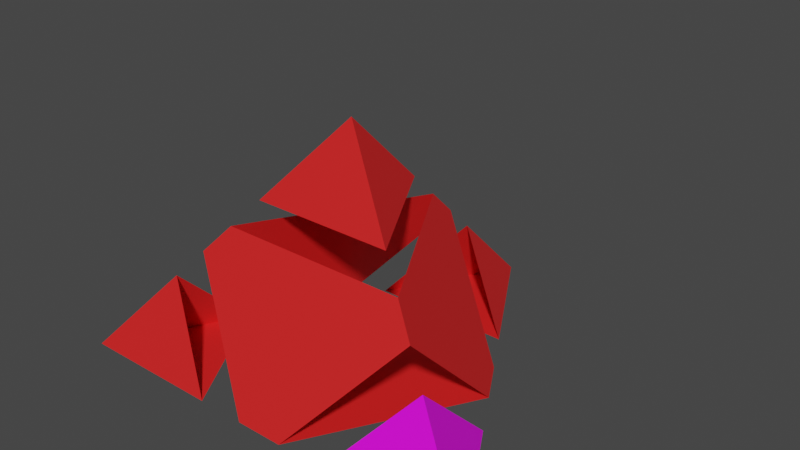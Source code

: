 # Source: four_corner_mine_base.blend  (saved by Blender 2.92.15; exported with 4.5.12 LTS)
import bpy
from mathutils import Matrix  # noqa: F401  (used for matrix-valued properties, if any)

bpy.ops.wm.read_factory_settings(use_empty=True)
scene = bpy.context.scene
scene.name = 'Scene'

# ---- collections
col_collection = bpy.data.collections.new('Collection'); scene.collection.children.link(col_collection)

# ---- images (referenced by path relative to the original .blend; pixels are not part of the script)
import os
ASSET_DIR = os.environ.get("B2B_ASSET_DIR", "")  # directory of the original .blend (textures are referenced by path, not embedded)
HERE = os.path.dirname(os.path.abspath(__file__))  # packed textures are extracted next to this script under _unpacked/

def load_image(name, relpath, width, height, colorspace="sRGB"):
    """Load a texture the original file referenced (path relative to the .blend, or extracted next to this script)."""
    p = next((c for c in (os.path.join(HERE, relpath), os.path.join(ASSET_DIR, relpath)) if relpath and os.path.exists(c)), "")
    if p:
        img = bpy.data.images.load(p, check_existing=True)
        img.name = name
    else:  # same state as the original file: an image datablock whose file is absent (Cycles renders it pink)
        img = bpy.data.images.new(name, width, height)
        img.source = "FILE"
        img.filepath = "//" + (relpath or name)
    img.colorspace_settings.name = colorspace
    return img
img_flower_1_jpg = load_image('flower-1.jpg', 'images/flower-1.jpg', 1024, 1024, 'sRGB')

# ---- materials (node trees are filled in below, after node groups)
mat_material_002 = bpy.data.materials.new('Material.002')
mat_material_002.use_transparent_shadow = False
mat_material_001 = bpy.data.materials.new('Material.001')
mat_material_001.use_transparent_shadow = False
mat_material_003 = bpy.data.materials.new('Material.003')
mat_material_003.use_transparent_shadow = False

# ---- material node trees
mat_material_002.use_nodes = True; mat_material_002.node_tree.nodes.clear()
_N = mat_material_002.node_tree.nodes; _L = mat_material_002.node_tree.links
n0 = _N.new('ShaderNodeBsdfPrincipled'); n0.name = 'Principled BSDF'; n0.location = (10, 300)
n0.distribution = 'GGX'
n0.subsurface_method = 'BURLEY'
n0.inputs[0].default_value = (0.8, 0.01591, 0.01591, 1.0)
n0.inputs[3].default_value = 1.45
n0.inputs[27].default_value = (0.0, 0.0, 0.0, 1.0)
n0.inputs[28].default_value = 1.0
n1 = _N.new('ShaderNodeOutputMaterial'); n1.name = 'Material Output'; n1.location = (300, 300)
_L.new(n0.outputs[0], n1.inputs[0])
n1.is_active_output = True
mat_material_001.use_nodes = True; mat_material_001.node_tree.nodes.clear()
_N = mat_material_001.node_tree.nodes; _L = mat_material_001.node_tree.links
n0 = _N.new('ShaderNodeBsdfPrincipled'); n0.name = 'Principled BSDF'; n0.location = (10, 300)
n0.distribution = 'GGX'
n0.subsurface_method = 'BURLEY'
n0.inputs[3].default_value = 1.45
n0.inputs[27].default_value = (0.0, 0.0, 0.0, 1.0)
n0.inputs[28].default_value = 1.0
n1 = _N.new('ShaderNodeOutputMaterial'); n1.name = 'Material Output'; n1.location = (300, 300)
n2 = _N.new('ShaderNodeTexImage'); n2.name = 'Image Texture'; n2.location = (-280, 280)
n2.image = img_flower_1_jpg
_L.new(n0.outputs[0], n1.inputs[0])
_L.new(n2.outputs[0], n0.inputs[0])
n1.is_active_output = True
mat_material_003.use_nodes = True; mat_material_003.node_tree.nodes.clear()
_N = mat_material_003.node_tree.nodes; _L = mat_material_003.node_tree.links
n0 = _N.new('ShaderNodeBsdfPrincipled'); n0.name = 'Principled BSDF'; n0.location = (10, 300)
n0.distribution = 'GGX'
n0.subsurface_method = 'BURLEY'
n0.inputs[0].default_value = (0.005956, 0.8, 0.004103, 1.0)
n0.inputs[3].default_value = 1.45
n0.inputs[27].default_value = (0.0, 0.0, 0.0, 1.0)
n0.inputs[28].default_value = 1.0
n1 = _N.new('ShaderNodeOutputMaterial'); n1.name = 'Material Output'; n1.location = (300, 300)
_L.new(n0.outputs[0], n1.inputs[0])
n1.is_active_output = True

# ---- world
world_world = bpy.data.worlds.new('World'); scene.world = world_world
world_world.use_nodes = True; world_world.node_tree.nodes.clear()
_N = world_world.node_tree.nodes; _L = world_world.node_tree.links
n0 = _N.new('ShaderNodeOutputWorld'); n0.name = 'World Output'; n0.location = (300, 300)
n1 = _N.new('ShaderNodeBackground'); n1.name = 'Background'; n1.location = (10, 300)
n1.inputs[0].default_value = (0.05088, 0.05088, 0.05088, 1.0)
_L.new(n1.outputs[0], n0.inputs[0])
n0.is_active_output = True
world_world.color = (0.05088, 0.05088, 0.05088)
world_world.use_sun_shadow = False
world_world.sun_shadow_jitter_overblur = 0.0

# ---- meshes
me_cone = bpy.data.meshes.new('Cone')
me_cone.from_pydata([(0.0, 1.0, -0.5), (0.09623, 0.8333, -0.5), (0.1925, 0.6667, -0.5), (0.2887, 0.5, -0.5), (0.0, 0.8889, -0.3889), (0.0, 0.7778, -0.2778), (0.0, 0.6667, -0.1667), (-0.2887, 0.5, -0.5), (-0.1925, 0.6667, -0.5), (-0.09623, 0.8333, -0.5), (-0.09623, 0.7222, -0.3889), (-0.1925, 0.5556, -0.3889), (-0.09623, 0.6111, -0.2778), (-0.09623, 0.5, -0.5), (-1.49e-08, 0.6667, -0.5), (0.09623, 0.5, -0.5), (0.1925, 0.5556, -0.3889), (0.09623, 0.7222, -0.3889), (0.09623, 0.6111, -0.2778)], [], [(0, 4, 1), (0, 1, 9), (9, 4, 0), (8, 10, 9), (7, 11, 8), (9, 10, 4), (10, 5, 4), (8, 11, 10), (11, 12, 10), (10, 12, 5), (12, 6, 5), (8, 13, 7), (9, 14, 8), (8, 14, 13), (14, 15, 13), (9, 1, 14), (1, 2, 14), (14, 2, 15), (2, 3, 15), (2, 16, 3), (1, 17, 2), (2, 17, 16), (17, 18, 16), (1, 4, 17), (4, 5, 17), (17, 5, 18), (5, 6, 18)])
_uv = me_cone.uv_layers.new(name='UVMap')
_uv.uv.foreach_set('vector', [0.25, 0.49, 0.25, 0.4633, 0.2731, 0.45, 0.75, 0.49, 0.7731, 0.45, 0.7269, 0.45, 0.2269, 0.45, 0.25, 0.4633, 0.25, 0.49, 0.2038, 0.41, 0.2269, 0.4233, 0.2269, 0.45, 0.1807, 0.37, 0.2038, 0.3833, 0.2038, 0.41, 0.2269, 0.45, 0.2269, 0.4233, 0.25, 0.4633, 0.2269, 0.4233, 0.25, 0.4367, 0.25, 0.4633, 0.2038, 0.41, 0.2038, 0.3833, 0.2269, 0.4233, 0.2038, 0.3833, 0.2269, 0.3967, 0.2269, 0.4233, 0.2269, 0.4233, 0.2269, 0.3967, 0.25, 0.4367, 0.2269, 0.3967, 0.25, 0.41, 0.25, 0.4367, 0.7038, 0.41, 0.7269, 0.37, 0.6807, 0.37, 0.7269, 0.45, 0.75, 0.41, 0.7038, 0.41, 0.7038, 0.41, 0.75, 0.41, 0.7269, 0.37, 0.75, 0.41, 0.7731, 0.37, 0.7269, 0.37, 0.7269, 0.45, 0.7731, 0.45, 0.75, 0.41, 0.7731, 0.45, 0.7962, 0.41, 0.75, 0.41, 0.75, 0.41, 0.7962, 0.41, 0.7731, 0.37, 0.7962, 0.41, 0.8193, 0.37, 0.7731, 0.37, 0.2962, 0.41, 0.2962, 0.3833, 0.3193, 0.37, 0.2731, 0.45, 0.2731, 0.4233, 0.2962, 0.41, 0.2962, 0.41, 0.2731, 0.4233, 0.2962, 0.3833, 0.2731, 0.4233, 0.2731, 0.3967, 0.2962, 0.3833, 0.2731, 0.45, 0.25, 0.4633, 0.2731, 0.4233, 0.25, 0.4633, 0.25, 0.4367, 0.2731, 0.4233, 0.2731, 0.4233, 0.25, 0.4367, 0.2731, 0.3967, 0.25, 0.4367, 0.25, 0.41, 0.2731, 0.3967])
me_cone.materials.append(mat_material_002)
me_cone.use_remesh_fix_poles = True
me_cone.use_remesh_preserve_attributes = False
me_cone.use_mirror_vertex_groups = False
me_cone.update()
me_cone_001 = bpy.data.meshes.new('Cone.001')
me_cone_001.from_pydata([(0.866, -0.5, -0.5), (0.7698, -0.3333, -0.5), (0.7698, -0.4444, -0.3889), (0.6736, -0.5, -0.5), (0.4811, -0.5, -0.5), (0.5774, -0.4444, -0.3889), (0.5774, -0.3333, -0.5), (0.4811, -0.1667, -0.5), (0.3849, -0.3333, -0.5), (0.6736, -0.1667, -0.5), (0.5774, -7.451e-08, -0.5), (0.6736, -0.2778, -0.3889), (0.5774, -0.1111, -0.3889), (0.5774, -0.2222, -0.2778), (0.5774, -0.3333, -0.1667), (0.6736, -0.3889, -0.2778), (0.4811, -0.3889, -0.2778), (0.3849, -0.4444, -0.3889), (0.2887, -0.5, -0.5)], [], [(1, 0, 3), (1, 2, 0), (0, 2, 3), (3, 5, 4), (6, 3, 4), (3, 2, 5), (6, 1, 3), (7, 9, 6), (7, 6, 8), (8, 6, 4), (9, 1, 6), (10, 12, 9), (10, 9, 7), (9, 11, 1), (9, 12, 11), (12, 13, 11), (13, 14, 15), (11, 13, 15), (15, 14, 16), (2, 15, 5), (11, 15, 2), (5, 15, 16), (5, 16, 17), (4, 5, 17), (4, 17, 18), (8, 4, 18), (1, 11, 2)])
_uv = me_cone_001.uv_layers.new(name='UVMap')
_uv.uv.foreach_set('vector', [0.9348, 0.17, 0.9578, 0.13, 0.9117, 0.13, 0.4348, 0.17, 0.4348, 0.1433, 0.4578, 0.13, 0.4578, 0.13, 0.4348, 0.1433, 0.4117, 0.13, 0.4117, 0.13, 0.3886, 0.1433, 0.3655, 0.13, 0.8886, 0.17, 0.9117, 0.13, 0.8655, 0.13, 0.4117, 0.13, 0.4348, 0.1433, 0.3886, 0.1433, 0.8886, 0.17, 0.9348, 0.17, 0.9117, 0.13, 0.8655, 0.21, 0.9117, 0.21, 0.8886, 0.17, 0.8655, 0.21, 0.8886, 0.17, 0.8424, 0.17, 0.8424, 0.17, 0.8886, 0.17, 0.8655, 0.13, 0.9117, 0.21, 0.9348, 0.17, 0.8886, 0.17, 0.3886, 0.25, 0.3886, 0.2233, 0.4117, 0.21, 0.8886, 0.25, 0.9117, 0.21, 0.8655, 0.21, 0.4117, 0.21, 0.4117, 0.1833, 0.4348, 0.17, 0.4117, 0.21, 0.3886, 0.2233, 0.4117, 0.1833, 0.3886, 0.2233, 0.3886, 0.1967, 0.4117, 0.1833, 0.3886, 0.1967, 0.3886, 0.17, 0.4117, 0.1567, 0.4117, 0.1833, 0.3886, 0.1967, 0.4117, 0.1567, 0.4117, 0.1567, 0.3886, 0.17, 0.3655, 0.1567, 0.4348, 0.1433, 0.4117, 0.1567, 0.3886, 0.1433, 0.4117, 0.1833, 0.4117, 0.1567, 0.4348, 0.1433, 0.3886, 0.1433, 0.4117, 0.1567, 0.3655, 0.1567, 0.3886, 0.1433, 0.3655, 0.1567, 0.3424, 0.1433, 0.3655, 0.13, 0.3886, 0.1433, 0.3424, 0.1433, 0.3655, 0.13, 0.3424, 0.1433, 0.3193, 0.13, 0.8424, 0.17, 0.8655, 0.13, 0.8193, 0.13, 0.4348, 0.17, 0.4117, 0.1833, 0.4348, 0.1433])
me_cone_001.materials.append(mat_material_001)
me_cone_001.materials.append(mat_material_003)
me_cone_001.use_remesh_fix_poles = True
me_cone_001.use_remesh_preserve_attributes = False
me_cone_001.use_mirror_vertex_groups = False
me_cone_001.update()
me_cone_002 = bpy.data.meshes.new('Cone.002')
me_cone_002.from_pydata([], [], [])
_uv = me_cone_002.uv_layers.new(name='UVMap')
_uv.uv.foreach_set('vector', [])
me_cone_002.materials.append(mat_material_002)
me_cone_002.use_remesh_fix_poles = True
me_cone_002.use_remesh_preserve_attributes = False
me_cone_002.use_mirror_vertex_groups = False
me_cone_002.update()
me_cone_003 = bpy.data.meshes.new('Cone.003')
me_cone_003.from_pydata([(-0.2887, -0.1667, -0.5), (-0.1925, -0.3333, -0.5), (-0.3849, 4.47e-08, -0.5), (-0.1925, 0.0, -0.5), (-0.09623, -0.1667, -0.5), (-6.706e-08, -0.3333, -0.5), (-2.98e-08, -2.98e-08, -0.5), (0.09623, -0.1667, -0.5), (0.1925, -0.3333, -0.5), (0.2887, -0.1667, -0.5), (0.1925, -2.98e-08, -0.5), (0.3849, -2.98e-08, -0.5), (0.09623, 0.1667, -0.5), (0.2887, 0.1667, -0.5), (0.4811, 0.1667, -0.5), (0.1925, 0.3333, -0.5), (0.3849, 0.3333, -0.5), (0.3849, 0.2222, -0.3889), (0.2887, 0.3889, -0.3889), (0.2887, 0.2778, -0.2778), (0.1925, 0.4444, -0.2778), (0.1925, 0.3333, -0.1667), (0.09623, 0.5, -0.1667), (0.09623, 0.3889, -0.05556), (0.0, 0.5556, -0.05556), (0.0, 0.4444, 0.05556), (-0.09623, 0.5, -0.1667), (-0.09623, 0.3889, -0.05556), (-0.09623, 0.2778, 0.05556), (-0.1925, 0.3333, -0.1667), (-0.1925, 0.2222, -0.05556), (-0.2887, 0.05556, -0.05556), (-0.2887, 0.1667, -0.1667), (-0.1925, 0.1111, 0.05556), (-0.2887, -0.05556, 0.05556), (-0.3849, -0.1111, -0.05556), (-0.3849, -0.2222, 0.05556), (-0.4811, -0.2778, -0.05556), (-0.2887, -0.2778, -0.05556), (-0.1925, -0.2222, 0.05556), (-0.09623, -0.2778, -0.05556), (-4.47e-08, -0.2222, 0.05556), (0.09622, -0.2778, -0.05556), (0.1925, -0.2222, 0.05556), (0.2887, -0.2778, -0.05556), (0.3849, -0.2222, 0.05556), (0.4811, -0.2778, -0.05556), (0.3849, -0.1111, -0.05556), (0.2887, -0.05556, 0.05556), (0.2887, 0.05556, -0.05556), (0.1925, 0.1111, 0.05556), (0.1925, 0.2222, -0.05556), (0.09623, 0.2778, 0.05556), (0.2887, 0.1667, -0.1667), (0.3849, -5.96e-08, -0.1667), (0.3849, 0.1111, -0.2778), (0.4811, -0.05556, -0.2778), (0.4811, 0.05556, -0.3889), (0.4811, -0.1667, -0.1667), (0.3849, -0.3333, -0.1667), (0.2887, -0.3889, -0.2778), (0.1925, -0.3333, -0.1667), (0.09622, -0.3889, -0.2778), (-5.96e-08, -0.3333, -0.1667), (-0.09623, -0.3889, -0.2778), (-0.1925, -0.3333, -0.1667), (-0.2887, -0.3889, -0.2778), (-0.3849, -0.3333, -0.1667), (-0.1925, -0.4444, -0.3889), (-0.09623, -0.5, -0.5), (-5.96e-08, -0.4444, -0.3889), (0.09622, -0.5, -0.5), (0.1925, -0.4444, -0.3889), (-0.4811, -0.1667, -0.1667), (-0.4811, -0.05556, -0.2778), (-0.3849, 5.215e-08, -0.1667), (-0.3849, 0.1111, -0.2778), (-0.3849, 0.2222, -0.3889), (-0.4811, 0.05556, -0.3889), (-0.2887, 0.2778, -0.2778), (-0.1925, 0.4444, -0.2778), (-0.2887, 0.3889, -0.3889), (-0.3849, 0.3333, -0.5), (-0.1925, 0.3333, -0.5), (-0.2887, 0.1667, -0.5), (-0.4811, 0.1667, -0.5), (-0.09623, 0.1667, -0.5), (-1.49e-08, 0.3333, -0.5)], [], [(0, 4, 1), (2, 3, 0), (3, 4, 0), (4, 5, 1), (4, 7, 5), (3, 6, 4), (6, 7, 4), (7, 8, 5), (7, 9, 8), (10, 9, 7), (6, 10, 7), (10, 11, 9), (13, 11, 10), (12, 10, 6), (12, 13, 10), (13, 14, 11), (16, 14, 13), (15, 13, 12), (15, 16, 13), (16, 17, 14), (16, 18, 17), (18, 19, 17), (18, 20, 19), (20, 21, 19), (20, 22, 21), (22, 23, 21), (22, 24, 23), (24, 25, 23), (27, 25, 24), (26, 27, 24), (27, 28, 25), (30, 28, 27), (29, 27, 26), (29, 30, 27), (30, 33, 28), (32, 31, 30), (31, 33, 30), (32, 30, 29), (31, 34, 33), (35, 34, 31), (35, 36, 34), (37, 36, 35), (38, 36, 37), (38, 39, 36), (40, 39, 38), (40, 41, 39), (42, 41, 40), (42, 43, 41), (44, 43, 42), (44, 45, 43), (46, 45, 44), (47, 45, 46), (47, 48, 45), (49, 48, 47), (49, 50, 48), (51, 50, 49), (51, 52, 50), (23, 52, 51), (23, 25, 52), (21, 51, 53), (21, 23, 51), (53, 51, 49), (19, 53, 55), (19, 21, 53), (53, 49, 54), (55, 53, 54), (17, 55, 57), (17, 19, 55), (55, 54, 56), (57, 55, 56), (14, 17, 57), (56, 54, 58), (58, 47, 46), (54, 47, 58), (54, 49, 47), (59, 46, 44), (59, 44, 61), (60, 59, 61), (61, 42, 63), (61, 44, 42), (60, 61, 62), (62, 61, 63), (63, 40, 65), (63, 42, 40), (62, 63, 64), (64, 63, 65), (65, 38, 67), (65, 40, 38), (64, 65, 66), (66, 65, 67), (67, 38, 37), (68, 64, 66), (70, 64, 68), (69, 70, 68), (70, 62, 64), (72, 62, 70), (71, 70, 69), (71, 72, 70), (72, 60, 62), (5, 71, 69), (5, 8, 71), (1, 5, 69), (73, 37, 35), (74, 73, 75), (73, 35, 75), (75, 31, 32), (75, 35, 31), (76, 75, 32), (74, 75, 76), (76, 32, 79), (78, 76, 77), (77, 76, 79), (78, 74, 76), (79, 32, 29), (79, 29, 80), (81, 79, 80), (77, 79, 81), (82, 77, 81), (85, 77, 82), (82, 83, 84), (82, 84, 85), (85, 78, 77), (85, 84, 2), (84, 3, 2), (84, 86, 3), (83, 86, 84), (86, 6, 3), (86, 12, 6), (87, 12, 86), (83, 87, 86), (87, 15, 12), (80, 29, 26)])
_uv = me_cone_003.uv_layers.new(name='UVMap')
_uv.uv.foreach_set('vector', [0.6807, 0.21, 0.7269, 0.21, 0.7038, 0.17, 0.6576, 0.25, 0.7038, 0.25, 0.6807, 0.21, 0.7038, 0.25, 0.7269, 0.21, 0.6807, 0.21, 0.7269, 0.21, 0.75, 0.17, 0.7038, 0.17, 0.7269, 0.21, 0.7731, 0.21, 0.75, 0.17, 0.7038, 0.25, 0.75, 0.25, 0.7269, 0.21, 0.75, 0.25, 0.7731, 0.21, 0.7269, 0.21, 0.7731, 0.21, 0.7962, 0.17, 0.75, 0.17, 0.7731, 0.21, 0.8193, 0.21, 0.7962, 0.17, 0.7962, 0.25, 0.8193, 0.21, 0.7731, 0.21, 0.75, 0.25, 0.7962, 0.25, 0.7731, 0.21, 0.7962, 0.25, 0.8424, 0.25, 0.8193, 0.21, 0.8193, 0.29, 0.8424, 0.25, 0.7962, 0.25, 0.7731, 0.29, 0.7962, 0.25, 0.75, 0.25, 0.7731, 0.29, 0.8193, 0.29, 0.7962, 0.25, 0.8193, 0.29, 0.8655, 0.29, 0.8424, 0.25, 0.8424, 0.33, 0.8655, 0.29, 0.8193, 0.29, 0.7962, 0.33, 0.8193, 0.29, 0.7731, 0.29, 0.7962, 0.33, 0.8424, 0.33, 0.8193, 0.29, 0.3424, 0.33, 0.3424, 0.3033, 0.3655, 0.29, 0.3424, 0.33, 0.3193, 0.3433, 0.3424, 0.3033, 0.3193, 0.3433, 0.3193, 0.3167, 0.3424, 0.3033, 0.3193, 0.3433, 0.2962, 0.3567, 0.3193, 0.3167, 0.2962, 0.3567, 0.2962, 0.33, 0.3193, 0.3167, 0.2962, 0.3567, 0.2731, 0.37, 0.2962, 0.33, 0.2731, 0.37, 0.2731, 0.3433, 0.2962, 0.33, 0.2731, 0.37, 0.25, 0.3833, 0.2731, 0.3433, 0.25, 0.3833, 0.25, 0.3567, 0.2731, 0.3433, 0.2269, 0.3433, 0.25, 0.3567, 0.25, 0.3833, 0.2269, 0.37, 0.2269, 0.3433, 0.25, 0.3833, 0.2269, 0.3433, 0.2269, 0.3167, 0.25, 0.3567, 0.2038, 0.3033, 0.2269, 0.3167, 0.2269, 0.3433, 0.2038, 0.33, 0.2269, 0.3433, 0.2269, 0.37, 0.2038, 0.33, 0.2038, 0.3033, 0.2269, 0.3433, 0.2038, 0.3033, 0.2038, 0.2767, 0.2269, 0.3167, 0.1807, 0.29, 0.1807, 0.2633, 0.2038, 0.3033, 0.1807, 0.2633, 0.2038, 0.2767, 0.2038, 0.3033, 0.1807, 0.29, 0.2038, 0.3033, 0.2038, 0.33, 0.1807, 0.2633, 0.1807, 0.2367, 0.2038, 0.2767, 0.1576, 0.2233, 0.1807, 0.2367, 0.1807, 0.2633, 0.1576, 0.2233, 0.1576, 0.1967, 0.1807, 0.2367, 0.1345, 0.1833, 0.1576, 0.1967, 0.1576, 0.2233, 0.1807, 0.1833, 0.1576, 0.1967, 0.1345, 0.1833, 0.1807, 0.1833, 0.2038, 0.1967, 0.1576, 0.1967, 0.2269, 0.1833, 0.2038, 0.1967, 0.1807, 0.1833, 0.2269, 0.1833, 0.25, 0.1967, 0.2038, 0.1967, 0.2731, 0.1833, 0.25, 0.1967, 0.2269, 0.1833, 0.2731, 0.1833, 0.2962, 0.1967, 0.25, 0.1967, 0.3193, 0.1833, 0.2962, 0.1967, 0.2731, 0.1833, 0.3193, 0.1833, 0.3424, 0.1967, 0.2962, 0.1967, 0.3655, 0.1833, 0.3424, 0.1967, 0.3193, 0.1833, 0.3424, 0.2233, 0.3424, 0.1967, 0.3655, 0.1833, 0.3424, 0.2233, 0.3193, 0.2367, 0.3424, 0.1967, 0.3193, 0.2633, 0.3193, 0.2367, 0.3424, 0.2233, 0.3193, 0.2633, 0.2962, 0.2767, 0.3193, 0.2367, 0.2962, 0.3033, 0.2962, 0.2767, 0.3193, 0.2633, 0.2962, 0.3033, 0.2731, 0.3167, 0.2962, 0.2767, 0.2731, 0.3433, 0.2731, 0.3167, 0.2962, 0.3033, 0.2731, 0.3433, 0.25, 0.3567, 0.2731, 0.3167, 0.2962, 0.33, 0.2962, 0.3033, 0.3193, 0.29, 0.2962, 0.33, 0.2731, 0.3433, 0.2962, 0.3033, 0.3193, 0.29, 0.2962, 0.3033, 0.3193, 0.2633, 0.3193, 0.3167, 0.3193, 0.29, 0.3424, 0.2767, 0.3193, 0.3167, 0.2962, 0.33, 0.3193, 0.29, 0.3193, 0.29, 0.3193, 0.2633, 0.3424, 0.25, 0.3424, 0.2767, 0.3193, 0.29, 0.3424, 0.25, 0.3424, 0.3033, 0.3424, 0.2767, 0.3655, 0.2633, 0.3424, 0.3033, 0.3193, 0.3167, 0.3424, 0.2767, 0.3424, 0.2767, 0.3424, 0.25, 0.3655, 0.2367, 0.3655, 0.2633, 0.3424, 0.2767, 0.3655, 0.2367, 0.3655, 0.29, 0.3424, 0.3033, 0.3655, 0.2633, 0.3655, 0.2367, 0.3424, 0.25, 0.3655, 0.21, 0.3655, 0.21, 0.3424, 0.2233, 0.3655, 0.1833, 0.3424, 0.25, 0.3424, 0.2233, 0.3655, 0.21, 0.3424, 0.25, 0.3193, 0.2633, 0.3424, 0.2233, 0.3424, 0.17, 0.3655, 0.1833, 0.3193, 0.1833, 0.3424, 0.17, 0.3193, 0.1833, 0.2962, 0.17, 0.3193, 0.1567, 0.3424, 0.17, 0.2962, 0.17, 0.2962, 0.17, 0.2731, 0.1833, 0.25, 0.17, 0.2962, 0.17, 0.3193, 0.1833, 0.2731, 0.1833, 0.3193, 0.1567, 0.2962, 0.17, 0.2731, 0.1567, 0.2731, 0.1567, 0.2962, 0.17, 0.25, 0.17, 0.25, 0.17, 0.2269, 0.1833, 0.2038, 0.17, 0.25, 0.17, 0.2731, 0.1833, 0.2269, 0.1833, 0.2731, 0.1567, 0.25, 0.17, 0.2269, 0.1567, 0.2269, 0.1567, 0.25, 0.17, 0.2038, 0.17, 0.2038, 0.17, 0.1807, 0.1833, 0.1576, 0.17, 0.2038, 0.17, 0.2269, 0.1833, 0.1807, 0.1833, 0.2269, 0.1567, 0.2038, 0.17, 0.1807, 0.1567, 0.1807, 0.1567, 0.2038, 0.17, 0.1576, 0.17, 0.1576, 0.17, 0.1807, 0.1833, 0.1345, 0.1833, 0.2038, 0.1433, 0.2269, 0.1567, 0.1807, 0.1567, 0.25, 0.1433, 0.2269, 0.1567, 0.2038, 0.1433, 0.2269, 0.13, 0.25, 0.1433, 0.2038, 0.1433, 0.25, 0.1433, 0.2731, 0.1567, 0.2269, 0.1567, 0.2962, 0.1433, 0.2731, 0.1567, 0.25, 0.1433, 0.2731, 0.13, 0.25, 0.1433, 0.2269, 0.13, 0.2731, 0.13, 0.2962, 0.1433, 0.25, 0.1433, 0.2962, 0.1433, 0.3193, 0.1567, 0.2731, 0.1567, 0.75, 0.17, 0.7731, 0.13, 0.7269, 0.13, 0.75, 0.17, 0.7962, 0.17, 0.7731, 0.13, 0.7038, 0.17, 0.75, 0.17, 0.7269, 0.13, 0.1345, 0.21, 0.1345, 0.1833, 0.1576, 0.2233, 0.1345, 0.2367, 0.1345, 0.21, 0.1576, 0.25, 0.1345, 0.21, 0.1576, 0.2233, 0.1576, 0.25, 0.1576, 0.25, 0.1807, 0.2633, 0.1807, 0.29, 0.1576, 0.25, 0.1576, 0.2233, 0.1807, 0.2633, 0.1576, 0.2767, 0.1576, 0.25, 0.1807, 0.29, 0.1345, 0.2367, 0.1576, 0.25, 0.1576, 0.2767, 0.1576, 0.2767, 0.1807, 0.29, 0.1807, 0.3167, 0.1345, 0.2633, 0.1576, 0.2767, 0.1576, 0.3033, 0.1576, 0.3033, 0.1576, 0.2767, 0.1807, 0.3167, 0.1345, 0.2633, 0.1345, 0.2367, 0.1576, 0.2767, 0.1807, 0.3167, 0.1807, 0.29, 0.2038, 0.33, 0.1807, 0.3167, 0.2038, 0.33, 0.2038, 0.3567, 0.1807, 0.3433, 0.1807, 0.3167, 0.2038, 0.3567, 0.1576, 0.3033, 0.1807, 0.3167, 0.1807, 0.3433, 0.1576, 0.33, 0.1576, 0.3033, 0.1807, 0.3433, 0.1345, 0.29, 0.1576, 0.3033, 0.1576, 0.33, 0.6576, 0.33, 0.7038, 0.33, 0.6807, 0.29, 0.6576, 0.33, 0.6807, 0.29, 0.6345, 0.29, 0.1345, 0.29, 0.1345, 0.2633, 0.1576, 0.3033, 0.6345, 0.29, 0.6807, 0.29, 0.6576, 0.25, 0.6807, 0.29, 0.7038, 0.25, 0.6576, 0.25, 0.6807, 0.29, 0.7269, 0.29, 0.7038, 0.25, 0.7038, 0.33, 0.7269, 0.29, 0.6807, 0.29, 0.7269, 0.29, 0.75, 0.25, 0.7038, 0.25, 0.7269, 0.29, 0.7731, 0.29, 0.75, 0.25, 0.75, 0.33, 0.7731, 0.29, 0.7269, 0.29, 0.7038, 0.33, 0.75, 0.33, 0.7269, 0.29, 0.75, 0.33, 0.7962, 0.33, 0.7731, 0.29, 0.2038, 0.3567, 0.2038, 0.33, 0.2269, 0.37])
me_cone_003.materials.append(mat_material_002)
me_cone_003.use_remesh_fix_poles = True
me_cone_003.use_remesh_preserve_attributes = False
me_cone_003.use_mirror_vertex_groups = False
me_cone_003.update()
me_cone_004 = bpy.data.meshes.new('Cone.004')
me_cone_004.from_pydata([(0.0, 0.3333, 0.1667), (-0.09623, 0.1667, 0.1667), (0.09623, 0.1667, 0.1667), (0.0, 0.2222, 0.2778), (-0.09623, 0.05556, 0.2778), (0.09623, 0.05556, 0.2778), (0.0, 0.1111, 0.3889), (-0.09623, -0.05556, 0.3889), (0.09623, -0.05556, 0.3889), (0.0, 0.0, 0.5), (0.1925, -0.1111, 0.2778), (-2.235e-08, -0.1111, 0.2778), (0.09623, -0.1667, 0.1667), (-0.09623, -0.1667, 0.1667), (-0.1925, -0.1111, 0.2778), (-0.2887, -0.1667, 0.1667), (-0.1925, 4.098e-08, 0.1667), (0.2887, -0.1667, 0.1667), (0.1925, -1.49e-08, 0.1667)], [], [(1, 3, 0), (0, 3, 2), (1, 4, 3), (4, 6, 3), (3, 6, 5), (2, 3, 5), (4, 7, 6), (7, 9, 6), (5, 6, 8), (6, 9, 8), (8, 9, 7), (11, 8, 7), (10, 8, 11), (5, 8, 10), (11, 7, 14), (12, 11, 13), (12, 10, 11), (13, 11, 14), (14, 7, 4), (16, 14, 4), (13, 14, 15), (15, 14, 16), (16, 4, 1), (17, 10, 12), (18, 10, 17), (18, 5, 10), (2, 5, 18)])
_uv = me_cone_004.uv_layers.new(name='UVMap')
_uv.uv.foreach_set('vector', [0.2269, 0.29, 0.25, 0.3033, 0.25, 0.33, 0.25, 0.33, 0.25, 0.3033, 0.2731, 0.29, 0.2269, 0.29, 0.2269, 0.2633, 0.25, 0.3033, 0.2269, 0.2633, 0.25, 0.2767, 0.25, 0.3033, 0.25, 0.3033, 0.25, 0.2767, 0.2731, 0.2633, 0.2731, 0.29, 0.25, 0.3033, 0.2731, 0.2633, 0.2269, 0.2633, 0.2269, 0.2367, 0.25, 0.2767, 0.2269, 0.2367, 0.25, 0.25, 0.25, 0.2767, 0.2731, 0.2633, 0.25, 0.2767, 0.2731, 0.2367, 0.25, 0.2767, 0.25, 0.25, 0.2731, 0.2367, 0.2731, 0.2367, 0.25, 0.25, 0.2269, 0.2367, 0.25, 0.2233, 0.2731, 0.2367, 0.2269, 0.2367, 0.2962, 0.2233, 0.2731, 0.2367, 0.25, 0.2233, 0.2731, 0.2633, 0.2731, 0.2367, 0.2962, 0.2233, 0.25, 0.2233, 0.2269, 0.2367, 0.2038, 0.2233, 0.2731, 0.21, 0.25, 0.2233, 0.2269, 0.21, 0.2731, 0.21, 0.2962, 0.2233, 0.25, 0.2233, 0.2269, 0.21, 0.25, 0.2233, 0.2038, 0.2233, 0.2038, 0.2233, 0.2269, 0.2367, 0.2269, 0.2633, 0.2038, 0.25, 0.2038, 0.2233, 0.2269, 0.2633, 0.2269, 0.21, 0.2038, 0.2233, 0.1807, 0.21, 0.1807, 0.21, 0.2038, 0.2233, 0.2038, 0.25, 0.2038, 0.25, 0.2269, 0.2633, 0.2269, 0.29, 0.3193, 0.21, 0.2962, 0.2233, 0.2731, 0.21, 0.2962, 0.25, 0.2962, 0.2233, 0.3193, 0.21, 0.2962, 0.25, 0.2731, 0.2633, 0.2962, 0.2233, 0.2731, 0.29, 0.2731, 0.2633, 0.2962, 0.25])
me_cone_004.materials.append(mat_material_002)
me_cone_004.use_remesh_fix_poles = True
me_cone_004.use_remesh_preserve_attributes = False
me_cone_004.use_mirror_vertex_groups = False
me_cone_004.update()
me_cone_005 = bpy.data.meshes.new('Cone.005')
me_cone_005.from_pydata([(-0.866, -0.5, -0.5), (-0.6736, -0.5, -0.5), (-0.7698, -0.4444, -0.3889), (-0.7698, -0.3333, -0.5), (-0.6736, -0.1667, -0.5), (-0.6736, -0.2778, -0.3889), (-0.5774, -0.3333, -0.5), (-0.4811, -0.5, -0.5), (-0.4811, -0.1667, -0.5), (-0.3849, -0.3333, -0.5), (-0.2887, -0.5, -0.5), (-0.5774, 7.451e-08, -0.5), (-0.5774, -0.1111, -0.3889), (-0.5774, -0.2222, -0.2778), (-0.5774, -0.3333, -0.1667), (-0.6736, -0.3889, -0.2778)], [], [(3, 1, 0), (0, 2, 3), (4, 6, 3), (3, 5, 4), (3, 2, 5), (3, 6, 1), (6, 9, 7), (6, 7, 1), (4, 8, 6), (8, 9, 6), (9, 10, 7), (15, 14, 13), (2, 15, 5), (5, 15, 13), (5, 13, 12), (4, 5, 12), (4, 12, 11), (11, 8, 4)])
_uv = me_cone_005.uv_layers.new(name='UVMap')
_uv.uv.foreach_set('vector', [0.5652, 0.17, 0.5883, 0.13, 0.5422, 0.13, 0.04215, 0.13, 0.06525, 0.1433, 0.06525, 0.17, 0.5883, 0.21, 0.6114, 0.17, 0.5652, 0.17, 0.06525, 0.17, 0.08834, 0.1833, 0.08834, 0.21, 0.06525, 0.17, 0.06525, 0.1433, 0.08834, 0.1833, 0.5652, 0.17, 0.6114, 0.17, 0.5883, 0.13, 0.6114, 0.17, 0.6576, 0.17, 0.6345, 0.13, 0.6114, 0.17, 0.6345, 0.13, 0.5883, 0.13, 0.5883, 0.21, 0.6345, 0.21, 0.6114, 0.17, 0.6345, 0.21, 0.6576, 0.17, 0.6114, 0.17, 0.6576, 0.17, 0.6807, 0.13, 0.6345, 0.13, 0.08834, 0.1567, 0.1114, 0.17, 0.1114, 0.1967, 0.06525, 0.1433, 0.08834, 0.1567, 0.08834, 0.1833, 0.08834, 0.1833, 0.08834, 0.1567, 0.1114, 0.1967, 0.08834, 0.1833, 0.1114, 0.1967, 0.1114, 0.2233, 0.08834, 0.21, 0.08834, 0.1833, 0.1114, 0.2233, 0.08834, 0.21, 0.1114, 0.2233, 0.1114, 0.25, 0.6114, 0.25, 0.6345, 0.21, 0.5883, 0.21])
me_cone_005.materials.append(mat_material_002)
me_cone_005.use_remesh_fix_poles = True
me_cone_005.use_remesh_preserve_attributes = False
me_cone_005.use_mirror_vertex_groups = False
me_cone_005.update()
me_cone_006 = bpy.data.meshes.new('Cone.006')
me_cone_006.from_pydata([(-0.866, -0.5, -0.5), (-0.6736, -0.5, -0.5), (-0.7698, -0.4444, -0.3889), (-0.4811, -0.5, -0.5), (-0.2887, -0.5, -0.5), (-0.5774, -0.3333, -0.1667), (-0.3849, -0.4444, -0.3889), (-0.4811, -0.3889, -0.2778), (-0.5774, -0.4444, -0.3889), (-0.6736, -0.3889, -0.2778)], [], [(1, 2, 0), (7, 5, 9), (6, 7, 8), (8, 7, 9), (8, 9, 2), (3, 6, 8), (3, 8, 1), (1, 8, 2), (4, 6, 3)])
_uv = me_cone_006.uv_layers.new(name='UVMap')
_uv.uv.foreach_set('vector', [0.08834, 0.13, 0.06525, 0.1433, 0.04215, 0.13, 0.1345, 0.1567, 0.1114, 0.17, 0.08834, 0.1567, 0.1576, 0.1433, 0.1345, 0.1567, 0.1114, 0.1433, 0.1114, 0.1433, 0.1345, 0.1567, 0.08834, 0.1567, 0.1114, 0.1433, 0.08834, 0.1567, 0.06525, 0.1433, 0.1345, 0.13, 0.1576, 0.1433, 0.1114, 0.1433, 0.1345, 0.13, 0.1114, 0.1433, 0.08834, 0.13, 0.08834, 0.13, 0.1114, 0.1433, 0.06525, 0.1433, 0.1807, 0.13, 0.1576, 0.1433, 0.1345, 0.13])
me_cone_006.materials.append(mat_material_002)
me_cone_006.use_remesh_fix_poles = True
me_cone_006.use_remesh_preserve_attributes = False
me_cone_006.use_mirror_vertex_groups = False
me_cone_006.update()

# ---- objects
ob_cone = bpy.data.objects.new('Cone', me_cone)
ob_cone_001 = bpy.data.objects.new('Cone.001', me_cone_001)
ob_cone_002 = bpy.data.objects.new('Cone.002', me_cone_002)
ob_cone_003 = bpy.data.objects.new('Cone.003', me_cone_003)
ob_cone_004 = bpy.data.objects.new('Cone.004', me_cone_004)
ob_cone_005 = bpy.data.objects.new('Cone.005', me_cone_005)
ob_cone_006 = bpy.data.objects.new('Cone.006', me_cone_006)

# ---- transforms, parenting, visibility, modifiers, constraints
ob_cone.location = (0.0, 0.0, 0.0)
ob_cone.lineart.crease_threshold = 0.0
ob_cone_001.location = (0.0, 0.0, 0.0)
ob_cone_001.lineart.crease_threshold = 0.0
ob_cone_002.location = (0.0, 0.0, 0.0)
ob_cone_002.lineart.crease_threshold = 0.0
ob_cone_003.location = (0.0, 0.0, 0.0)
ob_cone_003.lineart.crease_threshold = 0.0
ob_cone_004.location = (0.0, 0.0, 0.0)
ob_cone_004.lineart.crease_threshold = 0.0
ob_cone_005.location = (0.0, 0.0, 0.0)
ob_cone_005.lineart.crease_threshold = 0.0
_vg = ob_cone_005.vertex_groups.new(name='Group')
ob_cone_006.location = (0.0, 0.0, 0.0)
ob_cone_006.lineart.crease_threshold = 0.0
_vg = ob_cone_006.vertex_groups.new(name='Group')

# ---- collection membership
col_collection.objects.link(ob_cone)
col_collection.objects.link(ob_cone_001)
col_collection.objects.link(ob_cone_002)
col_collection.objects.link(ob_cone_003)
col_collection.objects.link(ob_cone_004)
col_collection.objects.link(ob_cone_005)
col_collection.objects.link(ob_cone_006)

# ---- scene / render settings (as saved in the file)
scene.frame_start = 1; scene.frame_end = 250; scene.frame_set(1)
scene.render.engine = 'BLENDER_EEVEE_NEXT'
scene.cycles.use_denoising = False
scene.cycles.samples = 128
scene.cycles.sampling_pattern = 'TABULATED_SOBOL'
scene.cycles.use_adaptive_sampling = False
scene.cycles.use_light_tree = False
scene.view_settings.view_transform = 'Filmic'
bpy.context.view_layer.update()

# ---- added for rendering (the .blend has no active camera and no usable light): camera, sun
cam_auto = bpy.data.cameras.new('AutoCamera')
cam_auto.lens = 50.0
cam_auto.sensor_width = 36.0
cam_auto.clip_end = 1000.0
ob_auto_camera = bpy.data.objects.new('AutoCamera', cam_auto)
scene.collection.objects.link(ob_auto_camera)
ob_auto_camera.location = (2.31306, -2.52567, 1.85045)
ob_auto_camera.rotation_euler = (1.09748, -7.21219e-08, 0.694738)
scene.camera = ob_auto_camera
light_auto_sun = bpy.data.lights.new('AutoSun', 'SUN')
light_auto_sun.energy = 3.0
light_auto_sun.angle = 0.0523599
ob_auto_sun = bpy.data.objects.new('AutoSun', light_auto_sun)
scene.collection.objects.link(ob_auto_sun)
ob_auto_sun.rotation_euler = (0.872665, 0.174533, 0.523599)
bpy.context.view_layer.update()
